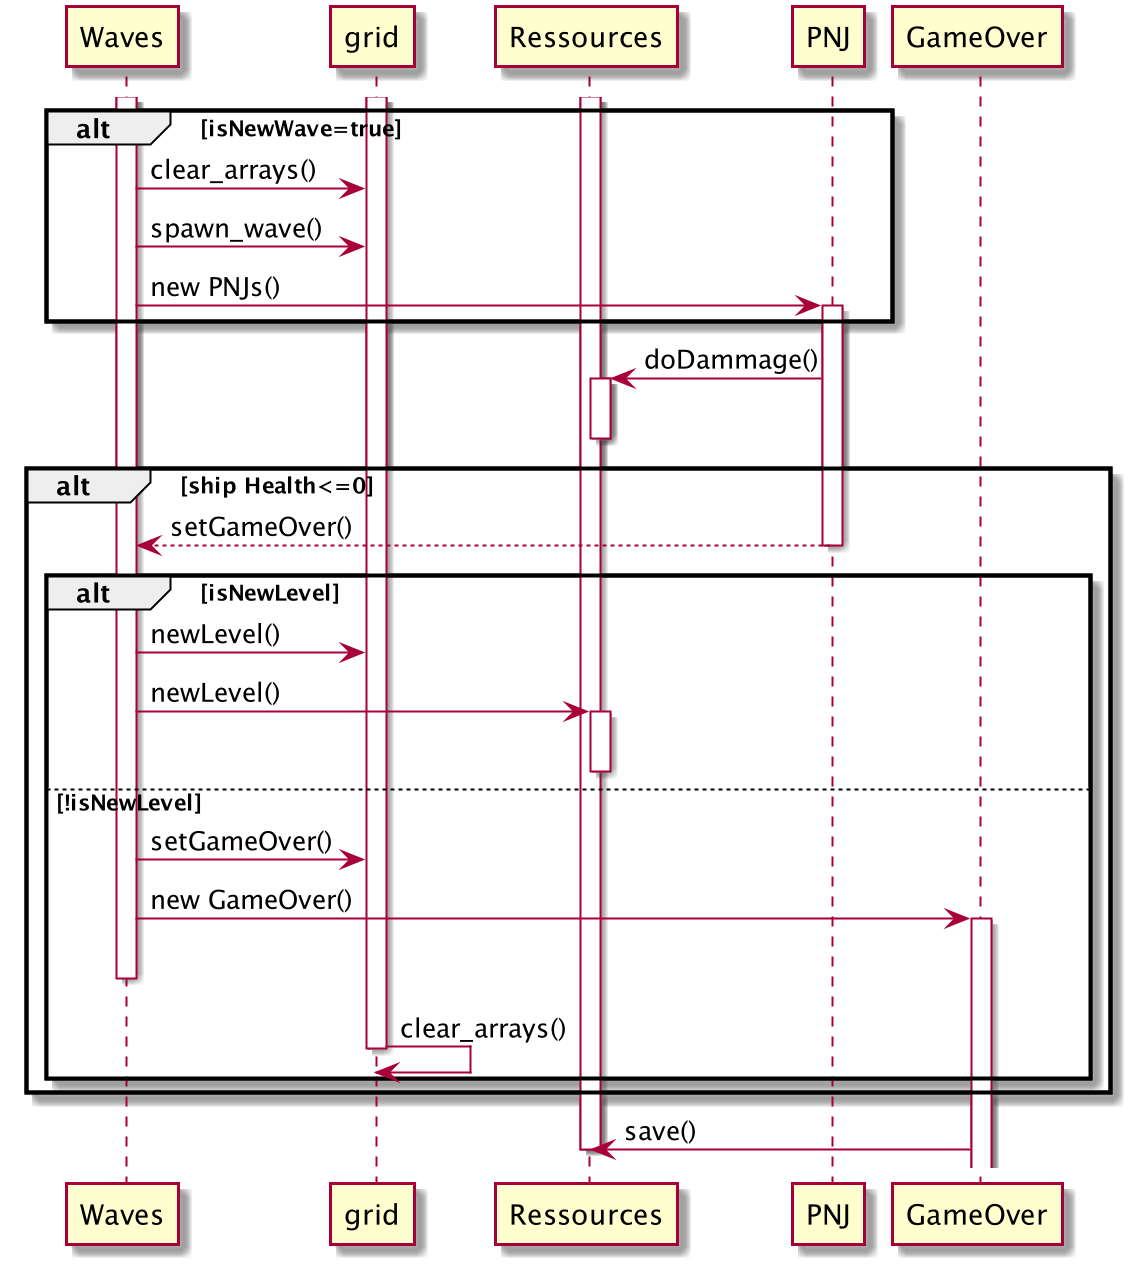

The diagram above was rendered by PlantUML. Its source (embedded in the PNG):
@startuml
activate Waves
activate grid
activate Ressources
alt isNewWave=true
    Waves -> grid: clear_arrays()
    Waves -> grid: spawn_wave()
    Waves -> PNJ: new PNJs()
    activate PNJ
end
PNJ -> Ressources: doDammage()
activate Ressources
deactivate Ressources
alt ship Health<=0
PNJ --> Waves: setGameOver()
deactivate PNJ
    alt isNewLevel
        Waves->grid: newLevel()
        Waves->Ressources: newLevel()
        activate Ressources
        deactivate Ressources
    else !isNewLevel
        Waves->grid: setGameOver()
        Waves->GameOver: new GameOver()
        activate GameOver
        deactivate Waves
        grid->grid: clear_arrays()
        deactivate grid
    end
end
GameOver->Ressources: save()
deactivate Ressources
@enduml